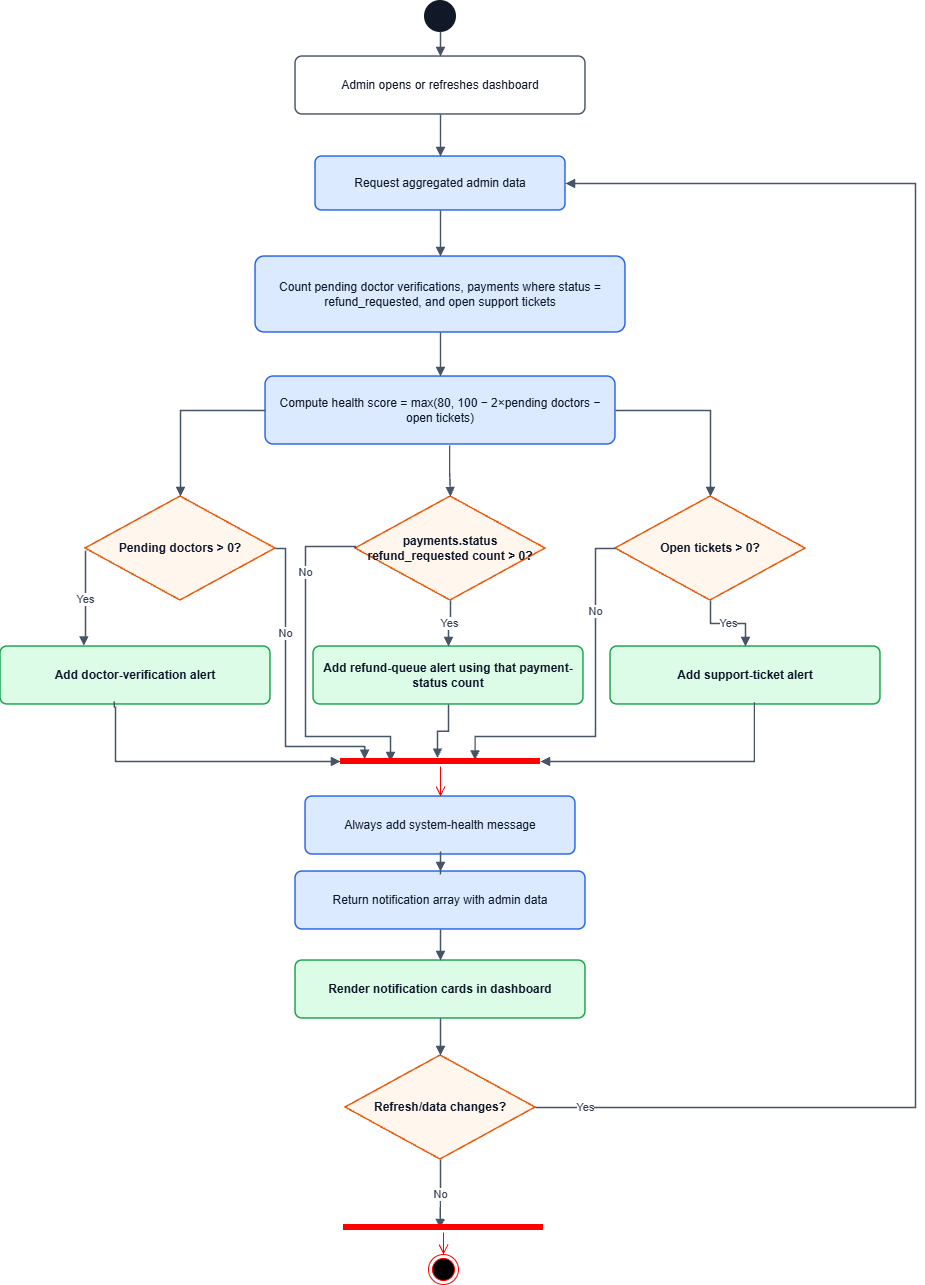

The diagram above was exported from draw.io. Its source (the exported page's mxGraphModel, read from the mxfile embedded in the PNG):
<mxGraphModel dx="1030" dy="562" grid="1" gridSize="10" guides="1" tooltips="1" connect="1" arrows="1" fold="1" page="1" pageScale="1" pageWidth="1600" pageHeight="1320" math="0" shadow="0">
  <root>
    <mxCell id="0" />
    <mxCell id="1" parent="0" />
    <mxCell id="uj7ojN_EpWLxVo-Y2bhv-3" parent="1" style="ellipse;aspect=fixed;html=1;fillColor=#111827;strokeColor=#111827;strokeWidth=2;" value="" vertex="1">
      <mxGeometry height="30" width="30" x="510" y="85" as="geometry" />
    </mxCell>
    <mxCell id="uj7ojN_EpWLxVo-Y2bhv-4" parent="1" style="rounded=1;arcSize=12;whiteSpace=wrap;html=1;fontFamily=Helvetica;fontSize=12;fontColor=#0F172A;align=center;verticalAlign=middle;fillColor=#FFFFFF;strokeColor=#475569;strokeWidth=1.5;spacing=8;" value="Admin opens or refreshes dashboard" vertex="1">
      <mxGeometry height="58" width="290" x="380" y="140" as="geometry" />
    </mxCell>
    <mxCell id="uj7ojN_EpWLxVo-Y2bhv-5" parent="1" style="rounded=1;arcSize=12;whiteSpace=wrap;html=1;fontFamily=Helvetica;fontSize=12;fontColor=#0F172A;align=center;verticalAlign=middle;fillColor=#DBEAFE;strokeColor=#2563EB;strokeWidth=1.5;spacing=8;" value="Request aggregated admin data" vertex="1">
      <mxGeometry height="54" width="250" x="400" y="240" as="geometry" />
    </mxCell>
    <mxCell id="uj7ojN_EpWLxVo-Y2bhv-6" parent="1" style="rounded=1;arcSize=12;whiteSpace=wrap;html=1;fontFamily=Helvetica;fontSize=12;fontColor=#0F172A;align=center;verticalAlign=middle;fillColor=#DBEAFE;strokeColor=#2563EB;strokeWidth=1.5;spacing=8;" value="Count pending doctor verifications, payments where status = refund_requested, and open support tickets" vertex="1">
      <mxGeometry height="76" width="370" x="340" y="340" as="geometry" />
    </mxCell>
    <mxCell id="uj7ojN_EpWLxVo-Y2bhv-7" parent="1" style="rounded=1;arcSize=12;whiteSpace=wrap;html=1;fontFamily=Helvetica;fontSize=12;fontColor=#0F172A;align=center;verticalAlign=middle;fillColor=#DBEAFE;strokeColor=#2563EB;strokeWidth=1.5;spacing=8;" value="Compute health score = max(80, 100 − 2×pending doctors − open tickets)" vertex="1">
      <mxGeometry height="68" width="350" x="350" y="460" as="geometry" />
    </mxCell>
    <mxCell id="uj7ojN_EpWLxVo-Y2bhv-8" parent="1" style="rhombus;whiteSpace=wrap;html=1;fontFamily=Helvetica;fontSize=12;fontColor=#0F172A;align=center;verticalAlign=middle;fillColor=#FFF7ED;strokeColor=#EA580C;strokeWidth=1.5;fontStyle=1;spacing=4;" value="Pending doctors &gt; 0?" vertex="1">
      <mxGeometry height="104" width="190" x="170" y="580" as="geometry" />
    </mxCell>
    <mxCell id="uj7ojN_EpWLxVo-Y2bhv-9" parent="1" style="rounded=1;arcSize=12;whiteSpace=wrap;html=1;fontFamily=Helvetica;fontSize=12;fontColor=#0F172A;align=center;verticalAlign=middle;fillColor=#DCFCE7;strokeColor=#16A34A;strokeWidth=1.5;fontStyle=1;spacing=8;" value="Add doctor-verification alert" vertex="1">
      <mxGeometry height="58" width="270" x="85" y="730" as="geometry" />
    </mxCell>
    <mxCell id="uj7ojN_EpWLxVo-Y2bhv-10" parent="1" style="rhombus;whiteSpace=wrap;html=1;fontFamily=Helvetica;fontSize=12;fontColor=#0F172A;align=center;verticalAlign=middle;fillColor=#FFF7ED;strokeColor=#EA580C;strokeWidth=1.5;fontStyle=1;spacing=4;" value="payments.status refund_requested count &gt; 0?" vertex="1">
      <mxGeometry height="104" width="190" x="440" y="580" as="geometry" />
    </mxCell>
    <mxCell id="uj7ojN_EpWLxVo-Y2bhv-11" parent="1" style="rounded=1;arcSize=12;whiteSpace=wrap;html=1;fontFamily=Helvetica;fontSize=12;fontColor=#0F172A;align=center;verticalAlign=middle;fillColor=#DCFCE7;strokeColor=#16A34A;strokeWidth=1.5;fontStyle=1;spacing=8;" value="Add refund-queue alert using that payment-status count" vertex="1">
      <mxGeometry height="58" width="270" x="398" y="730" as="geometry" />
    </mxCell>
    <mxCell id="uj7ojN_EpWLxVo-Y2bhv-12" parent="1" style="rhombus;whiteSpace=wrap;html=1;fontFamily=Helvetica;fontSize=12;fontColor=#0F172A;align=center;verticalAlign=middle;fillColor=#FFF7ED;strokeColor=#EA580C;strokeWidth=1.5;fontStyle=1;spacing=4;" value="Open tickets &gt; 0?" vertex="1">
      <mxGeometry height="104" width="190" x="700" y="580" as="geometry" />
    </mxCell>
    <mxCell id="uj7ojN_EpWLxVo-Y2bhv-13" parent="1" style="rounded=1;arcSize=12;whiteSpace=wrap;html=1;fontFamily=Helvetica;fontSize=12;fontColor=#0F172A;align=center;verticalAlign=middle;fillColor=#DCFCE7;strokeColor=#16A34A;strokeWidth=1.5;fontStyle=1;spacing=8;" value="Add support-ticket alert" vertex="1">
      <mxGeometry height="58" width="270" x="695" y="730" as="geometry" />
    </mxCell>
    <mxCell id="uj7ojN_EpWLxVo-Y2bhv-14" parent="1" style="rounded=1;arcSize=12;whiteSpace=wrap;html=1;fontFamily=Helvetica;fontSize=12;fontColor=#0F172A;align=center;verticalAlign=middle;fillColor=#DBEAFE;strokeColor=#2563EB;strokeWidth=1.5;spacing=8;" value="Always add system-health message" vertex="1">
      <mxGeometry height="58" width="270" x="390" y="880" as="geometry" />
    </mxCell>
    <mxCell id="uj7ojN_EpWLxVo-Y2bhv-15" parent="1" style="rounded=1;arcSize=12;whiteSpace=wrap;html=1;fontFamily=Helvetica;fontSize=12;fontColor=#0F172A;align=center;verticalAlign=middle;fillColor=#DBEAFE;strokeColor=#2563EB;strokeWidth=1.5;spacing=8;" value="Return notification array with admin data" vertex="1">
      <mxGeometry height="58" width="290" x="380" y="955" as="geometry" />
    </mxCell>
    <mxCell id="uj7ojN_EpWLxVo-Y2bhv-16" parent="1" style="rounded=1;arcSize=12;whiteSpace=wrap;html=1;fontFamily=Helvetica;fontSize=12;fontColor=#0F172A;align=center;verticalAlign=middle;fillColor=#DCFCE7;strokeColor=#16A34A;strokeWidth=1.5;fontStyle=1;spacing=8;" value="Render notification cards in dashboard" vertex="1">
      <mxGeometry height="58" width="290" x="380" y="1044" as="geometry" />
    </mxCell>
    <mxCell id="uj7ojN_EpWLxVo-Y2bhv-17" parent="1" style="rhombus;whiteSpace=wrap;html=1;fontFamily=Helvetica;fontSize=12;fontColor=#0F172A;align=center;verticalAlign=middle;fillColor=#FFF7ED;strokeColor=#EA580C;strokeWidth=1.5;fontStyle=1;spacing=4;" value="Refresh/data changes?" vertex="1">
      <mxGeometry height="104" width="190" x="430" y="1139" as="geometry" />
    </mxCell>
    <mxCell id="uj7ojN_EpWLxVo-Y2bhv-21" edge="1" parent="1" source="uj7ojN_EpWLxVo-Y2bhv-3" style="edgeStyle=orthogonalEdgeStyle;rounded=0;orthogonalLoop=1;jettySize=auto;html=1;endArrow=block;endFill=1;strokeColor=#475569;strokeWidth=1.4;fontFamily=Helvetica;fontSize=11;fontColor=#334155;" target="uj7ojN_EpWLxVo-Y2bhv-4" value="">
      <mxGeometry relative="1" as="geometry" />
    </mxCell>
    <mxCell id="uj7ojN_EpWLxVo-Y2bhv-22" edge="1" parent="1" source="uj7ojN_EpWLxVo-Y2bhv-4" style="edgeStyle=orthogonalEdgeStyle;rounded=0;orthogonalLoop=1;jettySize=auto;html=1;endArrow=block;endFill=1;strokeColor=#475569;strokeWidth=1.4;fontFamily=Helvetica;fontSize=11;fontColor=#334155;" target="uj7ojN_EpWLxVo-Y2bhv-5" value="">
      <mxGeometry relative="1" as="geometry" />
    </mxCell>
    <mxCell id="uj7ojN_EpWLxVo-Y2bhv-23" edge="1" parent="1" source="uj7ojN_EpWLxVo-Y2bhv-5" style="edgeStyle=orthogonalEdgeStyle;rounded=0;orthogonalLoop=1;jettySize=auto;html=1;endArrow=block;endFill=1;strokeColor=#475569;strokeWidth=1.4;fontFamily=Helvetica;fontSize=11;fontColor=#334155;" target="uj7ojN_EpWLxVo-Y2bhv-6" value="">
      <mxGeometry relative="1" as="geometry" />
    </mxCell>
    <mxCell id="uj7ojN_EpWLxVo-Y2bhv-24" edge="1" parent="1" source="uj7ojN_EpWLxVo-Y2bhv-6" style="edgeStyle=orthogonalEdgeStyle;rounded=0;orthogonalLoop=1;jettySize=auto;html=1;endArrow=block;endFill=1;strokeColor=#475569;strokeWidth=1.4;fontFamily=Helvetica;fontSize=11;fontColor=#334155;" target="uj7ojN_EpWLxVo-Y2bhv-7" value="">
      <mxGeometry relative="1" as="geometry" />
    </mxCell>
    <mxCell id="uj7ojN_EpWLxVo-Y2bhv-25" edge="1" parent="1" source="uj7ojN_EpWLxVo-Y2bhv-7" style="edgeStyle=orthogonalEdgeStyle;rounded=0;orthogonalLoop=1;jettySize=auto;html=1;endArrow=block;endFill=1;strokeColor=#475569;strokeWidth=1.4;fontFamily=Helvetica;fontSize=11;fontColor=#334155;exitX=0;exitY=0.5;exitDx=0;exitDy=0;" target="uj7ojN_EpWLxVo-Y2bhv-8" value="">
      <mxGeometry relative="1" as="geometry" />
    </mxCell>
    <mxCell id="uj7ojN_EpWLxVo-Y2bhv-26" edge="1" parent="1" source="uj7ojN_EpWLxVo-Y2bhv-7" style="edgeStyle=orthogonalEdgeStyle;rounded=0;orthogonalLoop=1;jettySize=auto;html=1;endArrow=block;endFill=1;strokeColor=#475569;strokeWidth=1.4;fontFamily=Helvetica;fontSize=11;fontColor=#334155;exitX=0.526;exitY=1.015;exitDx=0;exitDy=0;exitPerimeter=0;" target="uj7ojN_EpWLxVo-Y2bhv-10" value="">
      <mxGeometry relative="1" as="geometry" />
    </mxCell>
    <mxCell id="uj7ojN_EpWLxVo-Y2bhv-27" edge="1" parent="1" source="uj7ojN_EpWLxVo-Y2bhv-7" style="edgeStyle=orthogonalEdgeStyle;rounded=0;orthogonalLoop=1;jettySize=auto;html=1;endArrow=block;endFill=1;strokeColor=#475569;strokeWidth=1.4;fontFamily=Helvetica;fontSize=11;fontColor=#334155;exitX=1;exitY=0.5;exitDx=0;exitDy=0;" target="uj7ojN_EpWLxVo-Y2bhv-12" value="">
      <mxGeometry relative="1" as="geometry" />
    </mxCell>
    <mxCell id="uj7ojN_EpWLxVo-Y2bhv-28" edge="1" parent="1" style="edgeStyle=orthogonalEdgeStyle;rounded=0;orthogonalLoop=1;jettySize=auto;html=1;endArrow=block;endFill=1;strokeColor=#475569;strokeWidth=1.4;fontFamily=Helvetica;fontSize=11;fontColor=#334155;exitX=0;exitY=0.5;exitDx=0;exitDy=0;" value="Yes">
      <mxGeometry relative="1" x="0.011" as="geometry">
        <mxPoint as="offset" />
        <Array as="points">
          <mxPoint x="170" y="722" />
          <mxPoint x="168.4" y="722" />
        </Array>
        <mxPoint x="170" y="634" as="sourcePoint" />
        <mxPoint x="168.43" y="729.39" as="targetPoint" />
      </mxGeometry>
    </mxCell>
    <mxCell id="uj7ojN_EpWLxVo-Y2bhv-29" edge="1" parent="1" source="uj7ojN_EpWLxVo-Y2bhv-10" style="edgeStyle=orthogonalEdgeStyle;rounded=0;orthogonalLoop=1;jettySize=auto;html=1;endArrow=block;endFill=1;strokeColor=#475569;strokeWidth=1.4;fontFamily=Helvetica;fontSize=11;fontColor=#334155;" target="uj7ojN_EpWLxVo-Y2bhv-11" value="Yes">
      <mxGeometry relative="1" as="geometry" />
    </mxCell>
    <mxCell id="uj7ojN_EpWLxVo-Y2bhv-30" edge="1" parent="1" source="uj7ojN_EpWLxVo-Y2bhv-12" style="edgeStyle=orthogonalEdgeStyle;rounded=0;orthogonalLoop=1;jettySize=auto;html=1;endArrow=block;endFill=1;strokeColor=#475569;strokeWidth=1.4;fontFamily=Helvetica;fontSize=11;fontColor=#334155;" target="uj7ojN_EpWLxVo-Y2bhv-13" value="Yes">
      <mxGeometry relative="1" as="geometry" />
    </mxCell>
    <mxCell id="uj7ojN_EpWLxVo-Y2bhv-31" edge="1" parent="1" source="uj7ojN_EpWLxVo-Y2bhv-8" style="edgeStyle=orthogonalEdgeStyle;rounded=0;orthogonalLoop=1;jettySize=auto;html=1;endArrow=block;endFill=1;strokeColor=#475569;strokeWidth=1.4;fontFamily=Helvetica;fontSize=11;fontColor=#334155;entryX=0.121;entryY=0.26;entryDx=0;entryDy=0;exitX=1;exitY=0.5;exitDx=0;exitDy=0;entryPerimeter=0;" target="uj7ojN_EpWLxVo-Y2bhv-48" value="No">
      <mxGeometry relative="1" x="-0.367" as="geometry">
        <mxPoint as="offset" />
        <Array as="points">
          <mxPoint x="370" y="632" />
          <mxPoint x="370" y="830" />
          <mxPoint x="449.2" y="830" />
        </Array>
      </mxGeometry>
    </mxCell>
    <mxCell id="uj7ojN_EpWLxVo-Y2bhv-32" edge="1" parent="1" source="uj7ojN_EpWLxVo-Y2bhv-10" style="edgeStyle=orthogonalEdgeStyle;rounded=0;orthogonalLoop=1;jettySize=auto;html=1;endArrow=block;endFill=1;strokeColor=#475569;strokeWidth=1.4;fontFamily=Helvetica;fontSize=11;fontColor=#334155;exitX=0;exitY=0.5;exitDx=0;exitDy=0;entryX=0.25;entryY=0.5;entryDx=0;entryDy=0;entryPerimeter=0;" target="uj7ojN_EpWLxVo-Y2bhv-48" value="No">
      <mxGeometry relative="1" x="-0.5584" as="geometry">
        <mxPoint as="offset" />
        <Array as="points">
          <mxPoint x="440" y="630" />
          <mxPoint x="390" y="630" />
          <mxPoint x="390" y="820" />
          <mxPoint x="475" y="820" />
        </Array>
        <mxPoint x="432" y="612" as="sourcePoint" />
        <mxPoint x="487.5999999999999" y="821.8" as="targetPoint" />
      </mxGeometry>
    </mxCell>
    <mxCell id="uj7ojN_EpWLxVo-Y2bhv-33" edge="1" parent="1" source="uj7ojN_EpWLxVo-Y2bhv-12" style="edgeStyle=orthogonalEdgeStyle;rounded=0;orthogonalLoop=1;jettySize=auto;html=1;endArrow=block;endFill=1;strokeColor=#475569;strokeWidth=1.4;fontFamily=Helvetica;fontSize=11;fontColor=#334155;exitX=0;exitY=0.5;exitDx=0;exitDy=0;entryX=0.673;entryY=0.34;entryDx=0;entryDy=0;entryPerimeter=0;" target="uj7ojN_EpWLxVo-Y2bhv-48" value="No">
      <mxGeometry relative="1" x="-0.5278" as="geometry">
        <mxPoint as="offset" />
        <Array as="points">
          <mxPoint x="680" y="632" />
          <mxPoint x="680" y="820" />
          <mxPoint x="559.6" y="820" />
        </Array>
      </mxGeometry>
    </mxCell>
    <mxCell id="uj7ojN_EpWLxVo-Y2bhv-34" edge="1" parent="1" source="uj7ojN_EpWLxVo-Y2bhv-9" style="edgeStyle=orthogonalEdgeStyle;rounded=0;orthogonalLoop=1;jettySize=auto;html=1;endArrow=block;endFill=1;strokeColor=#475569;strokeWidth=1.4;fontFamily=Helvetica;fontSize=11;fontColor=#334155;entryX=0;entryY=0.5;entryDx=0;entryDy=0;entryPerimeter=0;exitX=0.421;exitY=0.948;exitDx=0;exitDy=0;exitPerimeter=0;" target="uj7ojN_EpWLxVo-Y2bhv-48" value="">
      <mxGeometry relative="1" as="geometry">
        <Array as="points">
          <mxPoint x="198.7" y="790.6" />
          <mxPoint x="200" y="790.6" />
          <mxPoint x="200" y="845" />
        </Array>
        <mxPoint x="200" y="790" as="sourcePoint" />
      </mxGeometry>
    </mxCell>
    <mxCell id="uj7ojN_EpWLxVo-Y2bhv-35" edge="1" parent="1" source="uj7ojN_EpWLxVo-Y2bhv-11" style="edgeStyle=orthogonalEdgeStyle;rounded=0;orthogonalLoop=1;jettySize=auto;html=1;endArrow=block;endFill=1;strokeColor=#475569;strokeWidth=1.4;fontFamily=Helvetica;fontSize=11;fontColor=#334155;exitX=0.5;exitY=1;exitDx=0;exitDy=0;entryX=0.325;entryY=0.26;entryDx=0;entryDy=0;entryPerimeter=0;" value="">
      <mxGeometry relative="1" as="geometry">
        <mxPoint x="522.71" y="791.988" as="sourcePoint" />
        <mxPoint x="522" y="841.5999999999999" as="targetPoint" />
      </mxGeometry>
    </mxCell>
    <mxCell id="uj7ojN_EpWLxVo-Y2bhv-36" edge="1" parent="1" source="uj7ojN_EpWLxVo-Y2bhv-13" style="edgeStyle=orthogonalEdgeStyle;rounded=0;orthogonalLoop=1;jettySize=auto;html=1;endArrow=block;endFill=1;strokeColor=#475569;strokeWidth=1.4;fontFamily=Helvetica;fontSize=11;fontColor=#334155;exitX=0.533;exitY=0.962;exitDx=0;exitDy=0;exitPerimeter=0;" target="uj7ojN_EpWLxVo-Y2bhv-48" value="">
      <mxGeometry relative="1" as="geometry">
        <Array as="points">
          <mxPoint x="838.9" y="845" />
        </Array>
      </mxGeometry>
    </mxCell>
    <mxCell id="uj7ojN_EpWLxVo-Y2bhv-37" edge="1" parent="1" source="uj7ojN_EpWLxVo-Y2bhv-14" style="edgeStyle=orthogonalEdgeStyle;rounded=0;orthogonalLoop=1;jettySize=auto;html=1;endArrow=block;endFill=1;strokeColor=#475569;strokeWidth=1.4;fontFamily=Helvetica;fontSize=11;fontColor=#334155;" target="uj7ojN_EpWLxVo-Y2bhv-15" value="">
      <mxGeometry relative="1" as="geometry" />
    </mxCell>
    <mxCell id="uj7ojN_EpWLxVo-Y2bhv-38" edge="1" parent="1" source="uj7ojN_EpWLxVo-Y2bhv-15" style="edgeStyle=orthogonalEdgeStyle;rounded=0;orthogonalLoop=1;jettySize=auto;html=1;endArrow=block;endFill=1;strokeColor=#475569;strokeWidth=1.4;fontFamily=Helvetica;fontSize=11;fontColor=#334155;" target="uj7ojN_EpWLxVo-Y2bhv-16" value="">
      <mxGeometry relative="1" as="geometry" />
    </mxCell>
    <mxCell id="uj7ojN_EpWLxVo-Y2bhv-39" edge="1" parent="1" source="uj7ojN_EpWLxVo-Y2bhv-16" style="edgeStyle=orthogonalEdgeStyle;rounded=0;orthogonalLoop=1;jettySize=auto;html=1;endArrow=block;endFill=1;strokeColor=#475569;strokeWidth=1.4;fontFamily=Helvetica;fontSize=11;fontColor=#334155;" target="uj7ojN_EpWLxVo-Y2bhv-17" value="">
      <mxGeometry relative="1" as="geometry" />
    </mxCell>
    <mxCell id="uj7ojN_EpWLxVo-Y2bhv-40" edge="1" parent="1" source="uj7ojN_EpWLxVo-Y2bhv-17" style="edgeStyle=orthogonalEdgeStyle;rounded=0;orthogonalLoop=1;jettySize=auto;html=1;endArrow=block;endFill=1;strokeColor=#475569;strokeWidth=1.4;fontFamily=Helvetica;fontSize=11;fontColor=#334155;exitX=1;exitY=0.5;exitDx=0;exitDy=0;" target="uj7ojN_EpWLxVo-Y2bhv-5" value="Yes">
      <mxGeometry relative="1" x="-0.9395" as="geometry">
        <mxPoint as="offset" />
        <Array as="points">
          <mxPoint x="1000" y="1191" />
          <mxPoint x="1000" y="267" />
        </Array>
      </mxGeometry>
    </mxCell>
    <mxCell id="uj7ojN_EpWLxVo-Y2bhv-41" edge="1" parent="1" source="uj7ojN_EpWLxVo-Y2bhv-17" style="edgeStyle=orthogonalEdgeStyle;rounded=0;orthogonalLoop=1;jettySize=auto;html=1;endArrow=block;endFill=1;strokeColor=#475569;strokeWidth=1.4;fontFamily=Helvetica;fontSize=11;fontColor=#334155;entryX=0.483;entryY=0.6;entryDx=0;entryDy=0;entryPerimeter=0;" target="uj7ojN_EpWLxVo-Y2bhv-46" value="No">
      <mxGeometry relative="1" as="geometry">
        <mxPoint as="offset" />
        <mxPoint x="529" y="1290" as="targetPoint" />
      </mxGeometry>
    </mxCell>
    <mxCell id="uj7ojN_EpWLxVo-Y2bhv-42" parent="1" style="ellipse;html=1;shape=endState;fillColor=#000000;strokeColor=#ff0000;" value="" vertex="1">
      <mxGeometry height="30" width="30" x="513" y="1338" as="geometry" />
    </mxCell>
    <mxCell id="uj7ojN_EpWLxVo-Y2bhv-46" parent="1" style="shape=line;html=1;strokeWidth=6;strokeColor=#ff0000;" value="" vertex="1">
      <mxGeometry height="10" width="200" x="428" y="1306" as="geometry" />
    </mxCell>
    <mxCell id="uj7ojN_EpWLxVo-Y2bhv-47" edge="1" parent="1" source="uj7ojN_EpWLxVo-Y2bhv-46" style="edgeStyle=orthogonalEdgeStyle;html=1;verticalAlign=bottom;endArrow=open;endSize=8;strokeColor=#ff0000;rounded=0;entryX=0.5;entryY=0;entryDx=0;entryDy=0;" target="uj7ojN_EpWLxVo-Y2bhv-42" value="">
      <mxGeometry relative="1" as="geometry">
        <mxPoint x="525" y="1386" as="targetPoint" />
      </mxGeometry>
    </mxCell>
    <mxCell id="uj7ojN_EpWLxVo-Y2bhv-48" parent="1" style="shape=line;html=1;strokeWidth=6;strokeColor=#ff0000;" value="" vertex="1">
      <mxGeometry height="10" width="200" x="425" y="840" as="geometry" />
    </mxCell>
    <mxCell id="uj7ojN_EpWLxVo-Y2bhv-49" edge="1" parent="1" source="uj7ojN_EpWLxVo-Y2bhv-48" style="edgeStyle=orthogonalEdgeStyle;html=1;verticalAlign=bottom;endArrow=open;endSize=8;strokeColor=#ff0000;rounded=0;entryX=0.5;entryY=0;entryDx=0;entryDy=0;" target="uj7ojN_EpWLxVo-Y2bhv-14" value="">
      <mxGeometry relative="1" as="geometry">
        <mxPoint x="525" y="920" as="targetPoint" />
      </mxGeometry>
    </mxCell>
  </root>
</mxGraphModel>